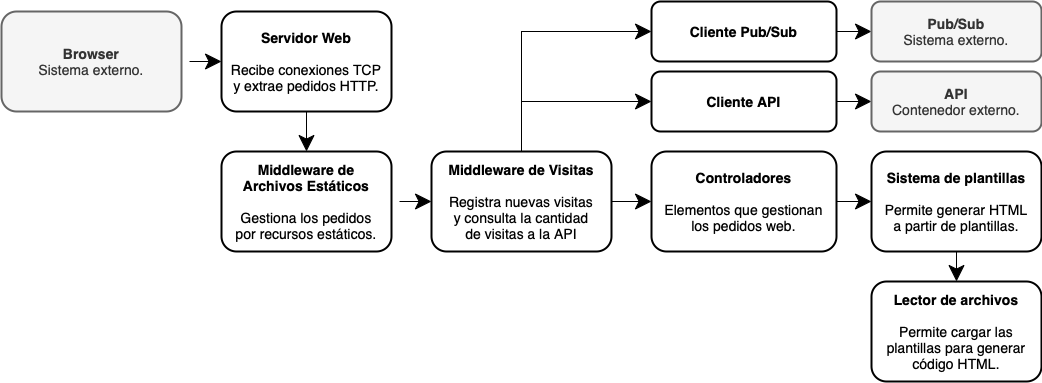

The diagram above was exported from draw.io. Its source (the exported page's mxGraphModel, read from the mxfile embedded in the PNG):
<mxGraphModel dx="1924" dy="620" grid="1" gridSize="10" guides="1" tooltips="1" connect="1" arrows="1" fold="1" page="1" pageScale="1" pageWidth="850" pageHeight="1100" math="0" shadow="0">
  <root>
    <mxCell id="CFp_Db_R8cV1PhkM2_Tc-0" />
    <mxCell id="CFp_Db_R8cV1PhkM2_Tc-1" parent="CFp_Db_R8cV1PhkM2_Tc-0" />
    <mxCell id="8ZWsLWfUstx9J-q-AGXn-6" style="edgeStyle=none;rounded=0;orthogonalLoop=1;jettySize=auto;html=1;exitX=1;exitY=0.5;exitDx=0;exitDy=0;entryX=0;entryY=0.5;entryDx=0;entryDy=0;fontSize=14;startArrow=none;startFill=0;endArrow=classic;endFill=1;startSize=14;endSize=14;sourcePerimeterSpacing=8;targetPerimeterSpacing=8;" edge="1" parent="CFp_Db_R8cV1PhkM2_Tc-1" source="bAIYPZj9CKcgcz_Rfqvv-2">
      <mxGeometry relative="1" as="geometry">
        <mxPoint x="420" y="270" as="targetPoint" />
      </mxGeometry>
    </mxCell>
    <mxCell id="8ZWsLWfUstx9J-q-AGXn-19" style="edgeStyle=none;rounded=0;orthogonalLoop=1;jettySize=auto;html=1;exitX=0.5;exitY=0;exitDx=0;exitDy=0;entryX=0;entryY=0.5;entryDx=0;entryDy=0;fontSize=14;startArrow=none;startFill=0;endArrow=classic;endFill=1;startSize=14;endSize=14;sourcePerimeterSpacing=8;targetPerimeterSpacing=8;" edge="1" parent="CFp_Db_R8cV1PhkM2_Tc-1" source="bAIYPZj9CKcgcz_Rfqvv-2" target="bAIYPZj9CKcgcz_Rfqvv-5">
      <mxGeometry relative="1" as="geometry">
        <Array as="points">
          <mxPoint x="290" y="170" />
        </Array>
      </mxGeometry>
    </mxCell>
    <mxCell id="8ZWsLWfUstx9J-q-AGXn-20" style="edgeStyle=none;rounded=0;orthogonalLoop=1;jettySize=auto;html=1;exitX=0.5;exitY=0;exitDx=0;exitDy=0;entryX=0;entryY=0.5;entryDx=0;entryDy=0;fontSize=14;startArrow=none;startFill=0;endArrow=classic;endFill=1;startSize=14;endSize=14;sourcePerimeterSpacing=8;targetPerimeterSpacing=8;" edge="1" parent="CFp_Db_R8cV1PhkM2_Tc-1" source="bAIYPZj9CKcgcz_Rfqvv-2" target="bAIYPZj9CKcgcz_Rfqvv-4">
      <mxGeometry relative="1" as="geometry">
        <Array as="points">
          <mxPoint x="290" y="100" />
        </Array>
      </mxGeometry>
    </mxCell>
    <mxCell id="bAIYPZj9CKcgcz_Rfqvv-2" value="&lt;b&gt;Middleware de Visitas&lt;/b&gt;&lt;br&gt;&lt;br&gt;Registra nuevas visitas&lt;br&gt;y consulta la cantidad&lt;br&gt;de visitas a la API" style="rounded=1;whiteSpace=wrap;html=1;hachureGap=4;pointerEvents=0;fontSize=14;strokeColor=#000000;strokeWidth=2;fillColor=default;align=center;verticalAlign=middle;" vertex="1" parent="CFp_Db_R8cV1PhkM2_Tc-1">
      <mxGeometry x="200" y="220" width="180" height="100" as="geometry" />
    </mxCell>
    <mxCell id="8ZWsLWfUstx9J-q-AGXn-8" style="edgeStyle=none;rounded=0;orthogonalLoop=1;jettySize=auto;html=1;exitX=1;exitY=0.5;exitDx=0;exitDy=0;entryX=0;entryY=0.5;entryDx=0;entryDy=0;fontSize=14;startArrow=none;startFill=0;endArrow=classic;endFill=1;startSize=14;endSize=14;sourcePerimeterSpacing=8;targetPerimeterSpacing=8;" edge="1" parent="CFp_Db_R8cV1PhkM2_Tc-1" target="8ZWsLWfUstx9J-q-AGXn-7">
      <mxGeometry relative="1" as="geometry">
        <mxPoint x="589.9999999999995" y="270" as="sourcePoint" />
      </mxGeometry>
    </mxCell>
    <mxCell id="HLaPOlNJhZp7A1xcgV-r-1" style="edgeStyle=none;rounded=0;orthogonalLoop=1;jettySize=auto;html=1;exitX=1;exitY=0.5;exitDx=0;exitDy=0;entryX=0;entryY=0.5;entryDx=0;entryDy=0;fontSize=14;startArrow=none;startFill=0;endArrow=classic;endFill=1;startSize=14;endSize=14;sourcePerimeterSpacing=8;targetPerimeterSpacing=8;" edge="1" parent="CFp_Db_R8cV1PhkM2_Tc-1" source="bAIYPZj9CKcgcz_Rfqvv-4" target="8ZWsLWfUstx9J-q-AGXn-13">
      <mxGeometry relative="1" as="geometry" />
    </mxCell>
    <mxCell id="bAIYPZj9CKcgcz_Rfqvv-4" value="&lt;b&gt;Cliente Pub/Sub&lt;br&gt;&lt;/b&gt;" style="rounded=1;whiteSpace=wrap;html=1;hachureGap=4;pointerEvents=0;fontSize=14;strokeColor=#000000;strokeWidth=2;fillColor=default;align=center;verticalAlign=middle;" vertex="1" parent="CFp_Db_R8cV1PhkM2_Tc-1">
      <mxGeometry x="420" y="70" width="185" height="60" as="geometry" />
    </mxCell>
    <mxCell id="HLaPOlNJhZp7A1xcgV-r-0" style="edgeStyle=none;rounded=0;orthogonalLoop=1;jettySize=auto;html=1;exitX=1;exitY=0.5;exitDx=0;exitDy=0;entryX=0;entryY=0.5;entryDx=0;entryDy=0;fontSize=14;startArrow=none;startFill=0;endArrow=classic;endFill=1;startSize=14;endSize=14;sourcePerimeterSpacing=8;targetPerimeterSpacing=8;" edge="1" parent="CFp_Db_R8cV1PhkM2_Tc-1" source="bAIYPZj9CKcgcz_Rfqvv-5" target="8ZWsLWfUstx9J-q-AGXn-12">
      <mxGeometry relative="1" as="geometry" />
    </mxCell>
    <mxCell id="bAIYPZj9CKcgcz_Rfqvv-5" value="&lt;b&gt;Cliente API&lt;/b&gt;" style="rounded=1;whiteSpace=wrap;html=1;hachureGap=4;pointerEvents=0;fontSize=14;strokeColor=#000000;strokeWidth=2;fillColor=default;align=center;verticalAlign=middle;" vertex="1" parent="CFp_Db_R8cV1PhkM2_Tc-1">
      <mxGeometry x="420" y="140" width="185" height="60" as="geometry" />
    </mxCell>
    <mxCell id="8ZWsLWfUstx9J-q-AGXn-3" style="edgeStyle=none;rounded=0;orthogonalLoop=1;jettySize=auto;html=1;entryX=0;entryY=0.5;entryDx=0;entryDy=0;fontSize=14;startArrow=none;startFill=0;endArrow=classic;endFill=1;startSize=14;endSize=14;sourcePerimeterSpacing=8;targetPerimeterSpacing=8;" edge="1" parent="CFp_Db_R8cV1PhkM2_Tc-1" source="8ZWsLWfUstx9J-q-AGXn-0" target="bAIYPZj9CKcgcz_Rfqvv-2">
      <mxGeometry relative="1" as="geometry" />
    </mxCell>
    <mxCell id="8ZWsLWfUstx9J-q-AGXn-0" value="&lt;b&gt;Middleware de&lt;/b&gt;&lt;br&gt;&lt;b&gt;Archivos Estáticos&lt;br&gt;&lt;/b&gt;&lt;br&gt;Gestiona los pedidos&lt;br&gt;por recursos estáticos." style="rounded=1;whiteSpace=wrap;html=1;hachureGap=4;pointerEvents=0;fontSize=14;strokeWidth=2;align=center;verticalAlign=middle;" vertex="1" parent="CFp_Db_R8cV1PhkM2_Tc-1">
      <mxGeometry x="-10" y="220" width="170" height="100" as="geometry" />
    </mxCell>
    <mxCell id="8ZWsLWfUstx9J-q-AGXn-11" style="edgeStyle=none;rounded=0;orthogonalLoop=1;jettySize=auto;html=1;exitX=0.5;exitY=1;exitDx=0;exitDy=0;entryX=0.5;entryY=0;entryDx=0;entryDy=0;fontSize=14;startArrow=none;startFill=0;endArrow=classic;endFill=1;startSize=14;endSize=14;sourcePerimeterSpacing=8;targetPerimeterSpacing=8;" edge="1" parent="CFp_Db_R8cV1PhkM2_Tc-1" source="8ZWsLWfUstx9J-q-AGXn-7" target="8ZWsLWfUstx9J-q-AGXn-10">
      <mxGeometry relative="1" as="geometry" />
    </mxCell>
    <mxCell id="8ZWsLWfUstx9J-q-AGXn-7" value="&lt;b&gt;Sistema de plantillas&lt;/b&gt;&lt;br&gt;&lt;br&gt;Permite generar HTML&lt;br&gt;a partir de plantillas." style="rounded=1;whiteSpace=wrap;html=1;hachureGap=4;pointerEvents=0;fontSize=14;strokeColor=#000000;strokeWidth=2;fillColor=default;align=center;verticalAlign=middle;" vertex="1" parent="CFp_Db_R8cV1PhkM2_Tc-1">
      <mxGeometry x="640" y="220" width="170" height="100" as="geometry" />
    </mxCell>
    <mxCell id="8ZWsLWfUstx9J-q-AGXn-10" value="&lt;b&gt;Lector de archivos&lt;/b&gt;&lt;br&gt;&lt;br&gt;Permite cargar las&lt;br&gt;plantillas para generar&lt;br&gt;código HTML." style="rounded=1;whiteSpace=wrap;html=1;hachureGap=4;pointerEvents=0;fontSize=14;strokeColor=#000000;strokeWidth=2;fillColor=default;align=center;verticalAlign=middle;" vertex="1" parent="CFp_Db_R8cV1PhkM2_Tc-1">
      <mxGeometry x="640" y="350" width="170" height="100" as="geometry" />
    </mxCell>
    <mxCell id="8ZWsLWfUstx9J-q-AGXn-12" value="&lt;b&gt;API&lt;/b&gt;&lt;br&gt;Contenedor externo." style="rounded=1;whiteSpace=wrap;html=1;hachureGap=4;pointerEvents=0;fontSize=14;strokeColor=#666666;strokeWidth=2;fillColor=#f5f5f5;align=center;verticalAlign=middle;fontColor=#333333;" vertex="1" parent="CFp_Db_R8cV1PhkM2_Tc-1">
      <mxGeometry x="640" y="140" width="170" height="60" as="geometry" />
    </mxCell>
    <mxCell id="8ZWsLWfUstx9J-q-AGXn-13" value="&lt;b&gt;Pub/Sub&lt;/b&gt;&lt;br&gt;Sistema externo." style="rounded=1;whiteSpace=wrap;html=1;hachureGap=4;pointerEvents=0;fontSize=14;strokeColor=#666666;strokeWidth=2;fillColor=#f5f5f5;align=center;verticalAlign=middle;fontColor=#333333;" vertex="1" parent="CFp_Db_R8cV1PhkM2_Tc-1">
      <mxGeometry x="640" y="70" width="170" height="60" as="geometry" />
    </mxCell>
    <mxCell id="8ZWsLWfUstx9J-q-AGXn-25" style="edgeStyle=none;rounded=0;orthogonalLoop=1;jettySize=auto;html=1;exitX=0.5;exitY=1;exitDx=0;exitDy=0;entryX=0.5;entryY=0;entryDx=0;entryDy=0;fontSize=14;startArrow=none;startFill=0;endArrow=classic;endFill=1;startSize=14;endSize=14;sourcePerimeterSpacing=8;targetPerimeterSpacing=8;" edge="1" parent="CFp_Db_R8cV1PhkM2_Tc-1" source="8ZWsLWfUstx9J-q-AGXn-23" target="8ZWsLWfUstx9J-q-AGXn-0">
      <mxGeometry relative="1" as="geometry" />
    </mxCell>
    <mxCell id="8ZWsLWfUstx9J-q-AGXn-23" value="&lt;b&gt;Servidor Web&lt;/b&gt;&lt;br&gt;&lt;br&gt;Recibe conexiones TCP&lt;br&gt;y extrae pedidos HTTP." style="rounded=1;whiteSpace=wrap;html=1;hachureGap=4;pointerEvents=0;fontSize=14;strokeWidth=2;align=center;verticalAlign=middle;" vertex="1" parent="CFp_Db_R8cV1PhkM2_Tc-1">
      <mxGeometry x="-10" y="80" width="170" height="100" as="geometry" />
    </mxCell>
    <mxCell id="8ZWsLWfUstx9J-q-AGXn-24" value="&lt;b&gt;Controladores&lt;/b&gt;&lt;br&gt;&lt;br&gt;Elementos que gestionan&lt;br&gt;los pedidos web." style="rounded=1;whiteSpace=wrap;html=1;hachureGap=4;pointerEvents=0;fontSize=14;strokeColor=#000000;strokeWidth=2;fillColor=default;align=center;verticalAlign=middle;" vertex="1" parent="CFp_Db_R8cV1PhkM2_Tc-1">
      <mxGeometry x="420" y="220" width="185" height="100" as="geometry" />
    </mxCell>
    <mxCell id="8ZWsLWfUstx9J-q-AGXn-28" style="edgeStyle=none;rounded=0;orthogonalLoop=1;jettySize=auto;html=1;entryX=0;entryY=0.5;entryDx=0;entryDy=0;fontSize=14;startArrow=none;startFill=0;endArrow=classic;endFill=1;startSize=14;endSize=14;sourcePerimeterSpacing=8;targetPerimeterSpacing=8;" edge="1" parent="CFp_Db_R8cV1PhkM2_Tc-1" source="8ZWsLWfUstx9J-q-AGXn-27" target="8ZWsLWfUstx9J-q-AGXn-23">
      <mxGeometry relative="1" as="geometry" />
    </mxCell>
    <mxCell id="8ZWsLWfUstx9J-q-AGXn-27" value="&lt;b&gt;Browser&lt;/b&gt;&lt;br&gt;Sistema externo." style="rounded=1;whiteSpace=wrap;html=1;hachureGap=4;pointerEvents=0;fontSize=14;strokeColor=#666666;strokeWidth=2;fillColor=#f5f5f5;align=center;verticalAlign=middle;fontColor=#333333;" vertex="1" parent="CFp_Db_R8cV1PhkM2_Tc-1">
      <mxGeometry x="-230" y="80" width="180" height="100" as="geometry" />
    </mxCell>
  </root>
</mxGraphModel>